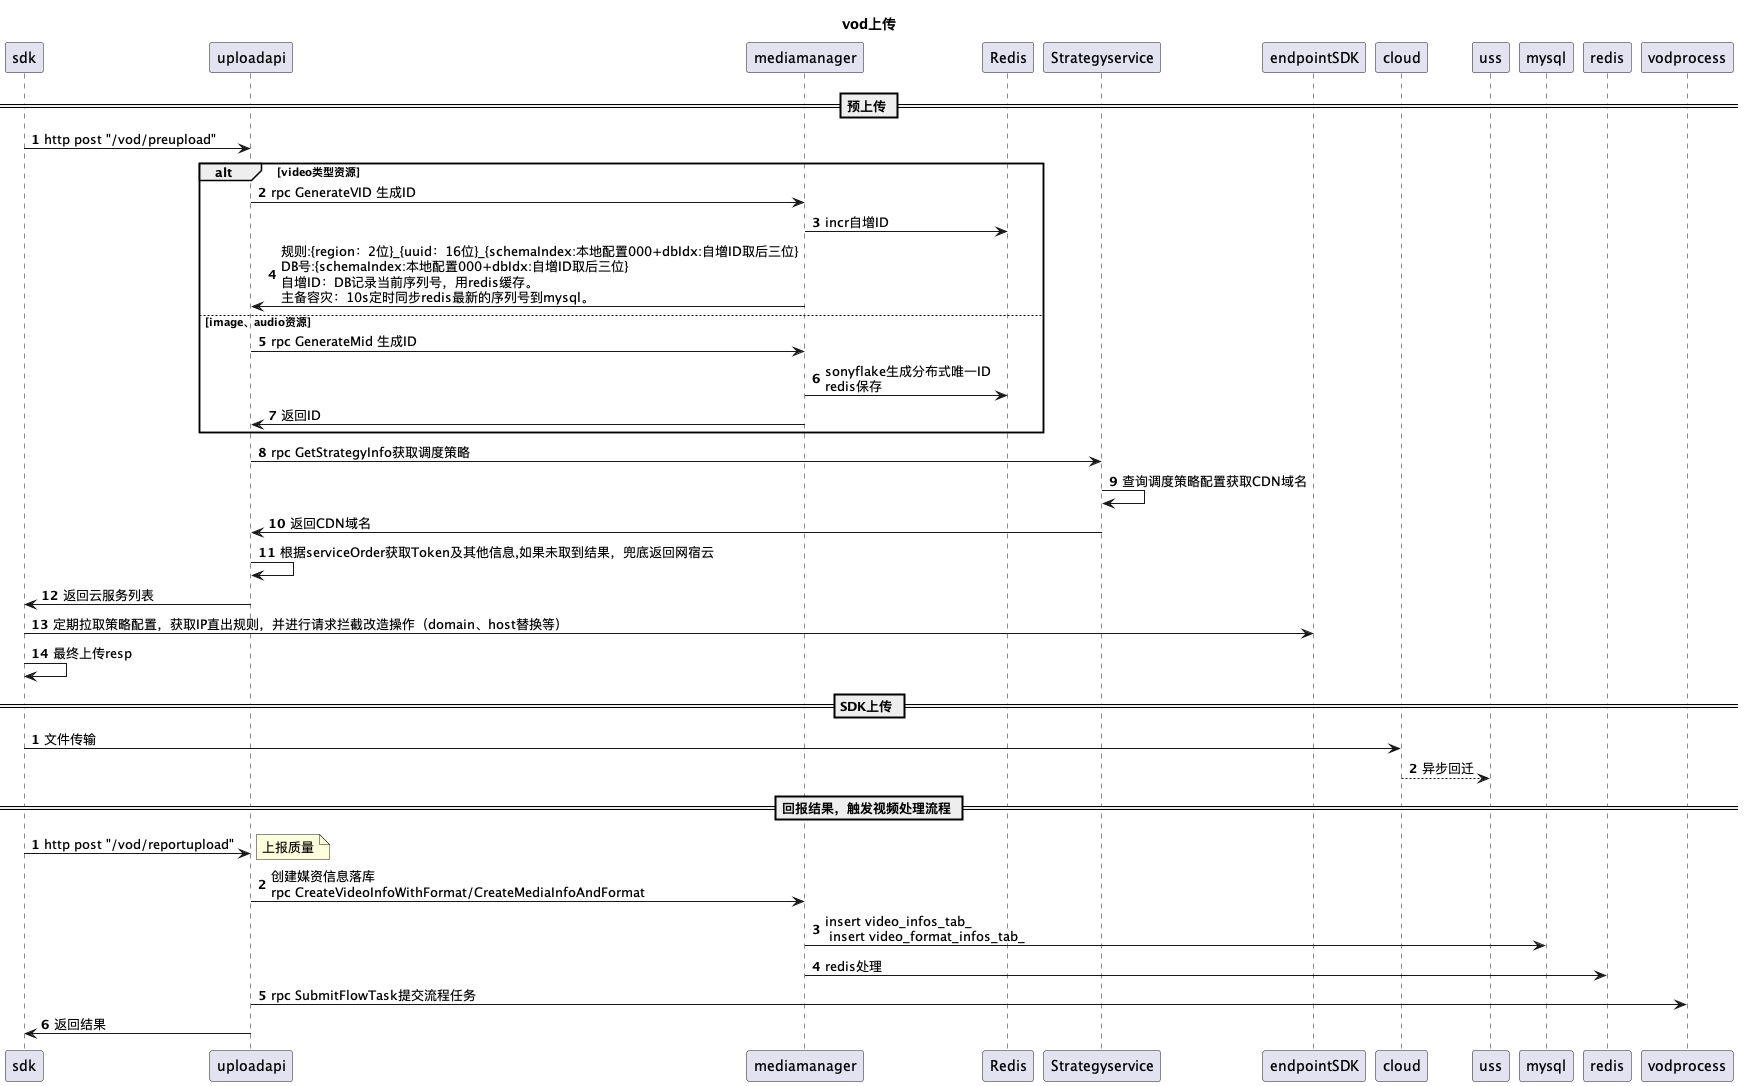

The diagram above was rendered by PlantUML. Its source (embedded in the PNG):
@startuml upload

title vod上传

== 预上传 ==
autonumber

sdk -> uploadapi: http post "/vod/preupload"

alt video类型资源
uploadapi -> mediamanager: rpc GenerateVID 生成ID
mediamanager-> Redis: incr自增ID
mediamanager-> uploadapi: 规则:{region：2位}_{uuid：16位}_{schemaIndex:本地配置000+dbIdx:自增ID取后三位}\nDB号:{schemaIndex:本地配置000+dbIdx:自增ID取后三位}\n自增ID：DB记录当前序列号，用redis缓存。\n主备容灾：10s定时同步redis最新的序列号到mysql。
else image、audio资源
uploadapi -> mediamanager: rpc GenerateMid 生成ID
mediamanager-> Redis: sonyflake生成分布式唯一ID\nredis保存
mediamanager-> uploadapi: 返回ID
end

uploadapi -> Strategyservice: rpc GetStrategyInfo获取调度策略
Strategyservice -> Strategyservice: 查询调度策略配置获取CDN域名
Strategyservice-> uploadapi:返回CDN域名
uploadapi ->uploadapi: 根据serviceOrder获取Token及其他信息,如果未取到结果，兜底返回网宿云
uploadapi -> sdk: 返回云服务列表
sdk -> endpointSDK:定期拉取策略配置，获取IP直出规则，并进行请求拦截改造操作（domain、host替换等）
sdk -> sdk:最终上传resp


== SDK上传 ==
autonumber
sdk->cloud:文件传输
cloud --> uss:异步回迁

== 回报结果，触发视频处理流程 ==
autonumber
sdk -> uploadapi: http post "/vod/reportupload"
note right 
上报质量
end note

uploadapi -> mediamanager: 创建媒资信息落库\nrpc CreateVideoInfoWithFormat/CreateMediaInfoAndFormat
mediamanager -> mysql: insert video_infos_tab_\n insert video_format_infos_tab_
mediamanager -> redis: redis处理
uploadapi -> vodprocess: rpc SubmitFlowTask提交流程任务
uploadapi -> sdk: 返回结果


@enduml